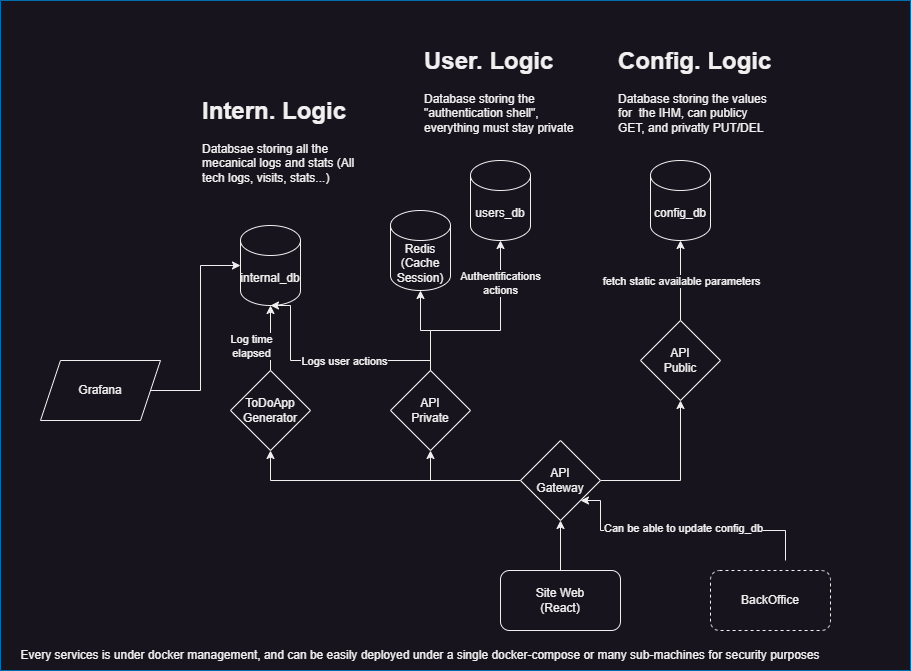

The diagram above was exported from draw.io. Its source (the exported page's mxGraphModel, read from the mxfile embedded in the PNG):
<mxGraphModel dx="2140" dy="1945" grid="1" gridSize="10" guides="1" tooltips="1" connect="1" arrows="1" fold="1" page="1" pageScale="1" pageWidth="827" pageHeight="1169" math="0" shadow="0">
  <root>
    <mxCell id="0" />
    <mxCell id="1" parent="0" />
    <mxCell id="Qljt_7Zh2HQgQvJq01WI-1" value="internal_db" style="shape=cylinder3;whiteSpace=wrap;html=1;boundedLbl=1;backgroundOutline=1;size=15;" vertex="1" parent="1">
      <mxGeometry x="50" y="195" width="60" height="80" as="geometry" />
    </mxCell>
    <mxCell id="Qljt_7Zh2HQgQvJq01WI-2" value="users_db" style="shape=cylinder3;whiteSpace=wrap;html=1;boundedLbl=1;backgroundOutline=1;size=15;" vertex="1" parent="1">
      <mxGeometry x="280" y="130" width="60" height="80" as="geometry" />
    </mxCell>
    <mxCell id="Qljt_7Zh2HQgQvJq01WI-23" style="edgeStyle=orthogonalEdgeStyle;rounded=0;orthogonalLoop=1;jettySize=auto;html=1;entryX=0.5;entryY=1;entryDx=0;entryDy=0;exitX=0;exitY=0.5;exitDx=0;exitDy=0;" edge="1" parent="1" source="Qljt_7Zh2HQgQvJq01WI-3" target="Qljt_7Zh2HQgQvJq01WI-4">
      <mxGeometry relative="1" as="geometry">
        <Array as="points">
          <mxPoint x="240" y="450" />
        </Array>
      </mxGeometry>
    </mxCell>
    <mxCell id="Qljt_7Zh2HQgQvJq01WI-27" style="edgeStyle=orthogonalEdgeStyle;rounded=0;orthogonalLoop=1;jettySize=auto;html=1;entryX=0.5;entryY=1;entryDx=0;entryDy=0;" edge="1" parent="1" source="Qljt_7Zh2HQgQvJq01WI-3" target="Qljt_7Zh2HQgQvJq01WI-5">
      <mxGeometry relative="1" as="geometry" />
    </mxCell>
    <mxCell id="Qljt_7Zh2HQgQvJq01WI-29" style="edgeStyle=orthogonalEdgeStyle;rounded=0;orthogonalLoop=1;jettySize=auto;html=1;entryX=0.5;entryY=1;entryDx=0;entryDy=0;" edge="1" parent="1" source="Qljt_7Zh2HQgQvJq01WI-3" target="Qljt_7Zh2HQgQvJq01WI-13">
      <mxGeometry relative="1" as="geometry" />
    </mxCell>
    <mxCell id="Qljt_7Zh2HQgQvJq01WI-3" value="API&lt;br&gt;Gateway" style="rhombus;whiteSpace=wrap;html=1;" vertex="1" parent="1">
      <mxGeometry x="330" y="410" width="80" height="80" as="geometry" />
    </mxCell>
    <mxCell id="Qljt_7Zh2HQgQvJq01WI-4" value="API&lt;div&gt;Private&lt;/div&gt;" style="rhombus;whiteSpace=wrap;html=1;" vertex="1" parent="1">
      <mxGeometry x="200" y="340" width="80" height="80" as="geometry" />
    </mxCell>
    <mxCell id="Qljt_7Zh2HQgQvJq01WI-5" value="API&lt;div&gt;Public&lt;/div&gt;" style="rhombus;whiteSpace=wrap;html=1;" vertex="1" parent="1">
      <mxGeometry x="450" y="290" width="80" height="80" as="geometry" />
    </mxCell>
    <mxCell id="Qljt_7Zh2HQgQvJq01WI-21" style="edgeStyle=orthogonalEdgeStyle;rounded=0;orthogonalLoop=1;jettySize=auto;html=1;entryX=0.5;entryY=1;entryDx=0;entryDy=0;" edge="1" parent="1" source="Qljt_7Zh2HQgQvJq01WI-12" target="Qljt_7Zh2HQgQvJq01WI-3">
      <mxGeometry relative="1" as="geometry" />
    </mxCell>
    <mxCell id="Qljt_7Zh2HQgQvJq01WI-12" value="Site Web&lt;br&gt;(React)" style="rounded=1;whiteSpace=wrap;html=1;" vertex="1" parent="1">
      <mxGeometry x="310" y="540" width="120" height="60" as="geometry" />
    </mxCell>
    <mxCell id="Qljt_7Zh2HQgQvJq01WI-13" value="ToDoApp&lt;div&gt;Generator&lt;/div&gt;" style="rhombus;whiteSpace=wrap;html=1;" vertex="1" parent="1">
      <mxGeometry x="40" y="340" width="80" height="80" as="geometry" />
    </mxCell>
    <mxCell id="Qljt_7Zh2HQgQvJq01WI-16" value="&lt;h1 style=&quot;margin-top: 0px;&quot;&gt;Intern. Logic&lt;/h1&gt;&lt;p&gt;Databsae storing all the mecanical logs and stats (All tech logs, visits, stats...)&lt;/p&gt;" style="text;html=1;whiteSpace=wrap;overflow=hidden;rounded=0;" vertex="1" parent="1">
      <mxGeometry x="10" y="60" width="156" height="110" as="geometry" />
    </mxCell>
    <mxCell id="Qljt_7Zh2HQgQvJq01WI-18" value="&lt;h1 style=&quot;margin-top: 0px;&quot;&gt;User. Logic&lt;/h1&gt;&lt;p&gt;Database storing the &quot;authentication shell&quot;, everything must stay private&lt;/p&gt;" style="text;html=1;whiteSpace=wrap;overflow=hidden;rounded=0;" vertex="1" parent="1">
      <mxGeometry x="232" y="10" width="156" height="110" as="geometry" />
    </mxCell>
    <mxCell id="Qljt_7Zh2HQgQvJq01WI-19" value="Redis&lt;div&gt;(Cache Session)&lt;/div&gt;" style="shape=cylinder3;whiteSpace=wrap;html=1;boundedLbl=1;backgroundOutline=1;size=15;" vertex="1" parent="1">
      <mxGeometry x="200" y="180" width="60" height="80" as="geometry" />
    </mxCell>
    <mxCell id="Qljt_7Zh2HQgQvJq01WI-25" style="edgeStyle=orthogonalEdgeStyle;rounded=0;orthogonalLoop=1;jettySize=auto;html=1;entryX=0.5;entryY=1;entryDx=0;entryDy=0;entryPerimeter=0;" edge="1" parent="1" source="Qljt_7Zh2HQgQvJq01WI-4" target="Qljt_7Zh2HQgQvJq01WI-19">
      <mxGeometry relative="1" as="geometry" />
    </mxCell>
    <mxCell id="Qljt_7Zh2HQgQvJq01WI-31" value="config_db" style="shape=cylinder3;whiteSpace=wrap;html=1;boundedLbl=1;backgroundOutline=1;size=15;" vertex="1" parent="1">
      <mxGeometry x="460" y="130" width="60" height="80" as="geometry" />
    </mxCell>
    <mxCell id="Qljt_7Zh2HQgQvJq01WI-32" value="&lt;h1 style=&quot;margin-top: 0px;&quot;&gt;Config. Logic&lt;/h1&gt;&lt;p&gt;Database storing the values for&amp;nbsp; the IHM, can publicy GET, and privatly PUT/DEL&lt;/p&gt;" style="text;html=1;whiteSpace=wrap;overflow=hidden;rounded=0;" vertex="1" parent="1">
      <mxGeometry x="426" y="10" width="156" height="110" as="geometry" />
    </mxCell>
    <mxCell id="Qljt_7Zh2HQgQvJq01WI-33" style="edgeStyle=orthogonalEdgeStyle;rounded=0;orthogonalLoop=1;jettySize=auto;html=1;entryX=0.5;entryY=1;entryDx=0;entryDy=0;entryPerimeter=0;" edge="1" parent="1" source="Qljt_7Zh2HQgQvJq01WI-4" target="Qljt_7Zh2HQgQvJq01WI-2">
      <mxGeometry relative="1" as="geometry">
        <Array as="points">
          <mxPoint x="240" y="300" />
          <mxPoint x="310" y="300" />
        </Array>
      </mxGeometry>
    </mxCell>
    <mxCell id="Qljt_7Zh2HQgQvJq01WI-41" value="Authentifications&lt;br&gt;actions" style="edgeLabel;html=1;align=center;verticalAlign=middle;resizable=0;points=[];" vertex="1" connectable="0" parent="Qljt_7Zh2HQgQvJq01WI-33">
      <mxGeometry x="0.5775" y="1" relative="1" as="geometry">
        <mxPoint as="offset" />
      </mxGeometry>
    </mxCell>
    <mxCell id="Qljt_7Zh2HQgQvJq01WI-34" style="edgeStyle=orthogonalEdgeStyle;rounded=0;orthogonalLoop=1;jettySize=auto;html=1;entryX=0.5;entryY=1;entryDx=0;entryDy=0;entryPerimeter=0;" edge="1" parent="1" source="Qljt_7Zh2HQgQvJq01WI-5" target="Qljt_7Zh2HQgQvJq01WI-31">
      <mxGeometry relative="1" as="geometry" />
    </mxCell>
    <mxCell id="Qljt_7Zh2HQgQvJq01WI-37" value="fetch static available parameters" style="edgeLabel;html=1;align=center;verticalAlign=middle;resizable=0;points=[];" vertex="1" connectable="0" parent="Qljt_7Zh2HQgQvJq01WI-34">
      <mxGeometry x="0.0062" relative="1" as="geometry">
        <mxPoint as="offset" />
      </mxGeometry>
    </mxCell>
    <mxCell id="Qljt_7Zh2HQgQvJq01WI-36" style="edgeStyle=orthogonalEdgeStyle;rounded=0;orthogonalLoop=1;jettySize=auto;html=1;entryX=0.5;entryY=1;entryDx=0;entryDy=0;entryPerimeter=0;" edge="1" parent="1" source="Qljt_7Zh2HQgQvJq01WI-13" target="Qljt_7Zh2HQgQvJq01WI-1">
      <mxGeometry relative="1" as="geometry" />
    </mxCell>
    <mxCell id="Qljt_7Zh2HQgQvJq01WI-39" value="Log time &lt;br&gt;elapsed" style="edgeLabel;html=1;align=center;verticalAlign=middle;resizable=0;points=[];" vertex="1" connectable="0" parent="Qljt_7Zh2HQgQvJq01WI-36">
      <mxGeometry x="-0.2231" y="1" relative="1" as="geometry">
        <mxPoint x="-19" as="offset" />
      </mxGeometry>
    </mxCell>
    <mxCell id="Qljt_7Zh2HQgQvJq01WI-38" style="edgeStyle=orthogonalEdgeStyle;rounded=0;orthogonalLoop=1;jettySize=auto;html=1;entryX=0.5;entryY=1;entryDx=0;entryDy=0;entryPerimeter=0;" edge="1" parent="1" source="Qljt_7Zh2HQgQvJq01WI-4" target="Qljt_7Zh2HQgQvJq01WI-1">
      <mxGeometry relative="1" as="geometry">
        <Array as="points">
          <mxPoint x="240" y="330" />
          <mxPoint x="100" y="330" />
          <mxPoint x="100" y="275" />
        </Array>
      </mxGeometry>
    </mxCell>
    <mxCell id="Qljt_7Zh2HQgQvJq01WI-40" value="Logs user actions" style="edgeLabel;html=1;align=center;verticalAlign=middle;resizable=0;points=[];" vertex="1" connectable="0" parent="Qljt_7Zh2HQgQvJq01WI-38">
      <mxGeometry x="-0.1444" relative="1" as="geometry">
        <mxPoint as="offset" />
      </mxGeometry>
    </mxCell>
    <mxCell id="Qljt_7Zh2HQgQvJq01WI-43" style="edgeStyle=orthogonalEdgeStyle;rounded=0;orthogonalLoop=1;jettySize=auto;html=1;entryX=1;entryY=1;entryDx=0;entryDy=0;" edge="1" parent="1" target="Qljt_7Zh2HQgQvJq01WI-3">
      <mxGeometry relative="1" as="geometry">
        <mxPoint x="595" y="530" as="sourcePoint" />
        <mxPoint x="385" y="480" as="targetPoint" />
        <Array as="points">
          <mxPoint x="595" y="500" />
          <mxPoint x="410" y="500" />
          <mxPoint x="410" y="470" />
        </Array>
      </mxGeometry>
    </mxCell>
    <mxCell id="Qljt_7Zh2HQgQvJq01WI-44" value="Can be able to update config_db" style="edgeLabel;html=1;align=center;verticalAlign=middle;resizable=0;points=[];" vertex="1" connectable="0" parent="Qljt_7Zh2HQgQvJq01WI-43">
      <mxGeometry x="-0.0769" y="-3" relative="1" as="geometry">
        <mxPoint x="-10" as="offset" />
      </mxGeometry>
    </mxCell>
    <mxCell id="Qljt_7Zh2HQgQvJq01WI-42" value="BackOffice" style="rounded=1;whiteSpace=wrap;html=1;dashed=1;" vertex="1" parent="1">
      <mxGeometry x="520" y="540" width="120" height="60" as="geometry" />
    </mxCell>
    <mxCell id="Qljt_7Zh2HQgQvJq01WI-45" value="Grafana" style="shape=parallelogram;perimeter=parallelogramPerimeter;whiteSpace=wrap;html=1;fixedSize=1;" vertex="1" parent="1">
      <mxGeometry x="-150" y="330" width="120" height="60" as="geometry" />
    </mxCell>
    <mxCell id="Qljt_7Zh2HQgQvJq01WI-46" style="edgeStyle=orthogonalEdgeStyle;rounded=0;orthogonalLoop=1;jettySize=auto;html=1;entryX=0;entryY=0.5;entryDx=0;entryDy=0;entryPerimeter=0;" edge="1" parent="1" source="Qljt_7Zh2HQgQvJq01WI-45" target="Qljt_7Zh2HQgQvJq01WI-1">
      <mxGeometry relative="1" as="geometry" />
    </mxCell>
    <mxCell id="Qljt_7Zh2HQgQvJq01WI-47" value="" style="swimlane;startSize=0;fillColor=#1ba1e2;fontColor=#ffffff;strokeColor=#006EAF;" vertex="1" parent="1">
      <mxGeometry x="-190" y="-30" width="910" height="670" as="geometry" />
    </mxCell>
    <mxCell id="Qljt_7Zh2HQgQvJq01WI-48" value="Every services is under docker management, and can be easily deployed under a single docker-compose or many sub-machines for security purposes" style="text;html=1;align=center;verticalAlign=middle;whiteSpace=wrap;rounded=0;" vertex="1" parent="Qljt_7Zh2HQgQvJq01WI-47">
      <mxGeometry y="640" width="840" height="30" as="geometry" />
    </mxCell>
  </root>
</mxGraphModel>